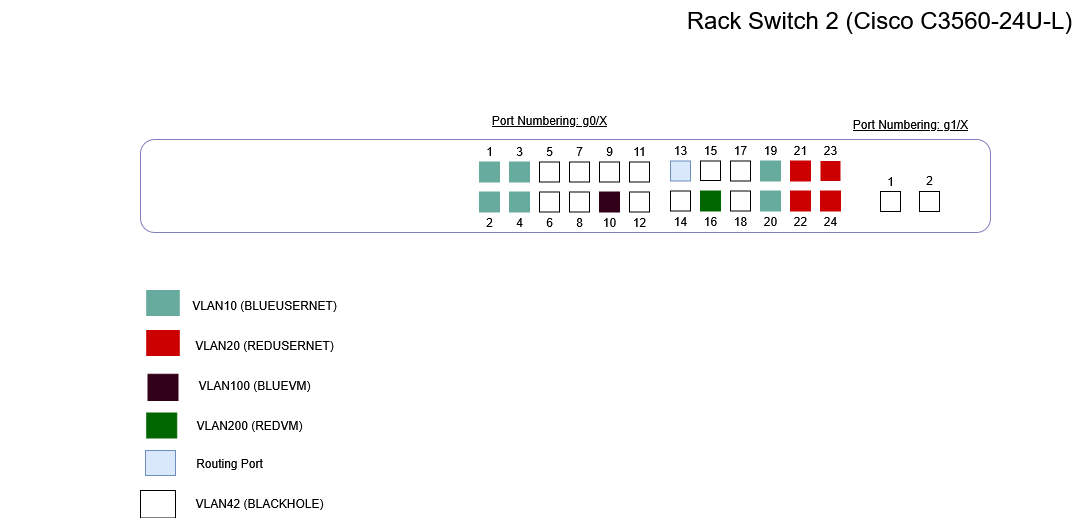

The diagram above was exported from draw.io. Its source (the exported page's mxGraphModel, read from the mxfile embedded in the PNG):
<mxGraphModel dx="935" dy="394" grid="1" gridSize="10" guides="1" tooltips="1" connect="1" arrows="1" fold="1" page="1" pageScale="1" pageWidth="1100" pageHeight="850" background="#FFFFFF" math="0" shadow="0">
  <root>
    <mxCell id="0" />
    <mxCell id="1" parent="0" />
    <mxCell id="4cxzj9NKPr6jgycP65hX-1" value="" style="rounded=1;whiteSpace=wrap;html=1;movable=1;resizable=1;rotatable=1;deletable=1;editable=1;locked=0;connectable=1;fillColor=none;strokeColor=#8080c0;" parent="1" vertex="1">
      <mxGeometry x="140" y="379" width="850" height="93" as="geometry" />
    </mxCell>
    <mxCell id="4cxzj9NKPr6jgycP65hX-2" value="&lt;font style=&quot;font-size: 24px;&quot;&gt;Rack Switch 2 (Cisco C3560-24U-L)&lt;/font&gt;" style="text;html=1;align=center;verticalAlign=middle;resizable=0;points=[];autosize=1;strokeColor=none;fillColor=none;" parent="1" vertex="1">
      <mxGeometry x="674.2" y="240" width="410" height="40" as="geometry" />
    </mxCell>
    <mxCell id="4cxzj9NKPr6jgycP65hX-60" value="&lt;u&gt;Port Numbering: g0/X&lt;/u&gt;" style="text;html=1;align=center;verticalAlign=middle;resizable=1;points=[];autosize=1;strokeColor=none;fillColor=none;movable=1;rotatable=1;deletable=1;editable=1;locked=0;connectable=1;" parent="1" vertex="1">
      <mxGeometry x="479" y="345" width="140" height="30" as="geometry" />
    </mxCell>
    <mxCell id="4cxzj9NKPr6jgycP65hX-121" value="VLAN10 (BLUEUSERNET)" style="text;html=1;align=center;verticalAlign=middle;resizable=0;points=[];autosize=1;strokeColor=none;fillColor=none;" parent="1" vertex="1">
      <mxGeometry x="178.75" y="530" width="170" height="30" as="geometry" />
    </mxCell>
    <mxCell id="4cxzj9NKPr6jgycP65hX-123" value="VLAN20 (REDUSERNET)" style="text;html=1;align=center;verticalAlign=middle;resizable=0;points=[];autosize=1;strokeColor=none;fillColor=none;" parent="1" vertex="1">
      <mxGeometry x="183.75" y="570" width="160" height="30" as="geometry" />
    </mxCell>
    <mxCell id="4cxzj9NKPr6jgycP65hX-127" value="VLAN100 (BLUEVM)" style="text;html=1;align=center;verticalAlign=middle;resizable=0;points=[];autosize=1;strokeColor=none;fillColor=none;" parent="1" vertex="1">
      <mxGeometry x="183.75" y="610" width="140" height="30" as="geometry" />
    </mxCell>
    <mxCell id="4cxzj9NKPr6jgycP65hX-128" value="" style="rounded=1;whiteSpace=wrap;html=1;fillColor=none;strokeColor=none;" parent="1" vertex="1">
      <mxGeometry y="380" width="10" height="90" as="geometry" />
    </mxCell>
    <mxCell id="4cxzj9NKPr6jgycP65hX-169" value="" style="rounded=0;whiteSpace=wrap;html=1;movable=1;resizable=1;rotatable=1;deletable=1;editable=1;locked=0;connectable=1;fillColor=light-dark(#67AB9F,#67AB9F);strokeColor=light-dark(#67AB9F,#9AC7BF);fillStyle=auto;" parent="1" vertex="1">
      <mxGeometry x="479" y="401.5" width="20" height="20" as="geometry" />
    </mxCell>
    <mxCell id="4cxzj9NKPr6jgycP65hX-170" value="" style="rounded=0;whiteSpace=wrap;html=1;movable=1;resizable=1;rotatable=1;deletable=1;editable=1;locked=0;connectable=1;fillColor=light-dark(#67AB9F,#67AB9F);strokeColor=light-dark(#67AB9F,#67AB9F);" parent="1" vertex="1">
      <mxGeometry x="479" y="431.5" width="20" height="20" as="geometry" />
    </mxCell>
    <mxCell id="4cxzj9NKPr6jgycP65hX-171" value="" style="rounded=0;whiteSpace=wrap;html=1;movable=1;resizable=1;rotatable=1;deletable=1;editable=1;locked=0;connectable=1;fillColor=light-dark(#67AB9F,#67AB9F);strokeColor=light-dark(#67AB9F,#67AB9F);" parent="1" vertex="1">
      <mxGeometry x="509" y="401.5" width="20" height="20" as="geometry" />
    </mxCell>
    <mxCell id="4cxzj9NKPr6jgycP65hX-172" value="" style="rounded=0;whiteSpace=wrap;html=1;movable=1;resizable=1;rotatable=1;deletable=1;editable=1;locked=0;connectable=1;fillColor=light-dark(#67AB9F,#67AB9F);strokeColor=light-dark(#67AB9F,#67AB9F);" parent="1" vertex="1">
      <mxGeometry x="509" y="431.5" width="20" height="20" as="geometry" />
    </mxCell>
    <mxCell id="4cxzj9NKPr6jgycP65hX-173" value="" style="rounded=0;whiteSpace=wrap;html=1;movable=1;resizable=1;rotatable=1;deletable=1;editable=1;locked=0;connectable=1;" parent="1" vertex="1">
      <mxGeometry x="539" y="401.5" width="20" height="20" as="geometry" />
    </mxCell>
    <mxCell id="4cxzj9NKPr6jgycP65hX-174" value="" style="rounded=0;whiteSpace=wrap;html=1;movable=1;resizable=1;rotatable=1;deletable=1;editable=1;locked=0;connectable=1;" parent="1" vertex="1">
      <mxGeometry x="539" y="431.5" width="20" height="20" as="geometry" />
    </mxCell>
    <mxCell id="4cxzj9NKPr6jgycP65hX-175" value="" style="rounded=0;whiteSpace=wrap;html=1;movable=1;resizable=1;rotatable=1;deletable=1;editable=1;locked=0;connectable=1;" parent="1" vertex="1">
      <mxGeometry x="569" y="401.5" width="20" height="20" as="geometry" />
    </mxCell>
    <mxCell id="4cxzj9NKPr6jgycP65hX-176" value="" style="rounded=0;whiteSpace=wrap;html=1;movable=1;resizable=1;rotatable=1;deletable=1;editable=1;locked=0;connectable=1;" parent="1" vertex="1">
      <mxGeometry x="569" y="431.5" width="20" height="20" as="geometry" />
    </mxCell>
    <mxCell id="4cxzj9NKPr6jgycP65hX-177" value="" style="rounded=0;whiteSpace=wrap;html=1;movable=1;resizable=1;rotatable=1;deletable=1;editable=1;locked=0;connectable=1;" parent="1" vertex="1">
      <mxGeometry x="599" y="401.5" width="20" height="20" as="geometry" />
    </mxCell>
    <mxCell id="4cxzj9NKPr6jgycP65hX-178" value="" style="rounded=0;whiteSpace=wrap;html=1;movable=1;resizable=1;rotatable=1;deletable=1;editable=1;locked=0;connectable=1;fillColor=light-dark(#33001A,#33001A);strokeColor=light-dark(#33001A,#33001A);direction=south;" parent="1" vertex="1">
      <mxGeometry x="599" y="431.5" width="20" height="20" as="geometry" />
    </mxCell>
    <mxCell id="4cxzj9NKPr6jgycP65hX-179" value="1" style="text;html=1;align=center;verticalAlign=middle;resizable=1;points=[];autosize=1;strokeColor=none;fillColor=none;movable=1;rotatable=1;deletable=1;editable=1;locked=0;connectable=1;" parent="1" vertex="1">
      <mxGeometry x="474" y="380" width="30" height="21" as="geometry" />
    </mxCell>
    <mxCell id="4cxzj9NKPr6jgycP65hX-180" value="2" style="text;html=1;align=center;verticalAlign=middle;resizable=1;points=[];autosize=1;strokeColor=none;fillColor=none;movable=1;rotatable=1;deletable=1;editable=1;locked=0;connectable=1;" parent="1" vertex="1">
      <mxGeometry x="474" y="451" width="30" height="22" as="geometry" />
    </mxCell>
    <mxCell id="4cxzj9NKPr6jgycP65hX-181" value="3" style="text;html=1;align=center;verticalAlign=middle;resizable=1;points=[];autosize=1;strokeColor=none;fillColor=none;movable=1;rotatable=1;deletable=1;editable=1;locked=0;connectable=1;" parent="1" vertex="1">
      <mxGeometry x="504" y="380" width="30" height="21" as="geometry" />
    </mxCell>
    <mxCell id="4cxzj9NKPr6jgycP65hX-182" value="5" style="text;html=1;align=center;verticalAlign=middle;resizable=1;points=[];autosize=1;strokeColor=none;fillColor=none;movable=1;rotatable=1;deletable=1;editable=1;locked=0;connectable=1;" parent="1" vertex="1">
      <mxGeometry x="534" y="380" width="30" height="21" as="geometry" />
    </mxCell>
    <mxCell id="4cxzj9NKPr6jgycP65hX-183" value="7" style="text;html=1;align=center;verticalAlign=middle;resizable=1;points=[];autosize=1;strokeColor=none;fillColor=none;movable=1;rotatable=1;deletable=1;editable=1;locked=0;connectable=1;" parent="1" vertex="1">
      <mxGeometry x="564" y="380" width="30" height="21" as="geometry" />
    </mxCell>
    <mxCell id="4cxzj9NKPr6jgycP65hX-184" value="9" style="text;html=1;align=center;verticalAlign=middle;resizable=1;points=[];autosize=1;strokeColor=none;fillColor=none;movable=1;rotatable=1;deletable=1;editable=1;locked=0;connectable=1;" parent="1" vertex="1">
      <mxGeometry x="594" y="380" width="30" height="21" as="geometry" />
    </mxCell>
    <mxCell id="4cxzj9NKPr6jgycP65hX-185" value="4" style="text;html=1;align=center;verticalAlign=middle;resizable=1;points=[];autosize=1;strokeColor=none;fillColor=none;movable=1;rotatable=1;deletable=1;editable=1;locked=0;connectable=1;" parent="1" vertex="1">
      <mxGeometry x="504" y="451" width="30" height="22" as="geometry" />
    </mxCell>
    <mxCell id="4cxzj9NKPr6jgycP65hX-186" value="6" style="text;html=1;align=center;verticalAlign=middle;resizable=1;points=[];autosize=1;strokeColor=none;fillColor=none;movable=1;rotatable=1;deletable=1;editable=1;locked=0;connectable=1;" parent="1" vertex="1">
      <mxGeometry x="534" y="451" width="30" height="22" as="geometry" />
    </mxCell>
    <mxCell id="4cxzj9NKPr6jgycP65hX-187" value="8" style="text;html=1;align=center;verticalAlign=middle;resizable=1;points=[];autosize=1;strokeColor=none;fillColor=none;movable=1;rotatable=1;deletable=1;editable=1;locked=0;connectable=1;" parent="1" vertex="1">
      <mxGeometry x="564" y="451" width="30" height="22" as="geometry" />
    </mxCell>
    <mxCell id="4cxzj9NKPr6jgycP65hX-188" value="10" style="text;html=1;align=center;verticalAlign=middle;resizable=1;points=[];autosize=1;strokeColor=none;fillColor=none;movable=1;rotatable=1;deletable=1;editable=1;locked=0;connectable=1;" parent="1" vertex="1">
      <mxGeometry x="589" y="451" width="40" height="22" as="geometry" />
    </mxCell>
    <mxCell id="4cxzj9NKPr6jgycP65hX-217" value="" style="rounded=0;whiteSpace=wrap;html=1;movable=1;resizable=1;rotatable=1;deletable=1;editable=1;locked=0;connectable=1;" parent="1" vertex="1">
      <mxGeometry x="629" y="401.5" width="20" height="20" as="geometry" />
    </mxCell>
    <mxCell id="4cxzj9NKPr6jgycP65hX-218" value="" style="rounded=0;whiteSpace=wrap;html=1;movable=1;resizable=1;rotatable=1;deletable=1;editable=1;locked=0;connectable=1;" parent="1" vertex="1">
      <mxGeometry x="629" y="431.5" width="20" height="20" as="geometry" />
    </mxCell>
    <mxCell id="4cxzj9NKPr6jgycP65hX-219" value="11" style="text;html=1;align=center;verticalAlign=middle;resizable=1;points=[];autosize=1;strokeColor=none;fillColor=none;movable=1;rotatable=1;deletable=1;editable=1;locked=0;connectable=1;" parent="1" vertex="1">
      <mxGeometry x="619" y="376" width="40" height="30" as="geometry" />
    </mxCell>
    <mxCell id="4cxzj9NKPr6jgycP65hX-220" value="12" style="text;html=1;align=center;verticalAlign=middle;resizable=1;points=[];autosize=1;strokeColor=none;fillColor=none;movable=1;rotatable=1;deletable=1;editable=1;locked=0;connectable=1;" parent="1" vertex="1">
      <mxGeometry x="619" y="447" width="40" height="30" as="geometry" />
    </mxCell>
    <mxCell id="4cxzj9NKPr6jgycP65hX-221" value="" style="rounded=0;whiteSpace=wrap;html=1;movable=1;resizable=1;rotatable=1;deletable=1;editable=1;locked=0;connectable=1;fillColor=#dae8fc;strokeColor=#6c8ebf;" parent="1" vertex="1">
      <mxGeometry x="670" y="400.5" width="20" height="20" as="geometry" />
    </mxCell>
    <mxCell id="4cxzj9NKPr6jgycP65hX-222" value="" style="rounded=0;whiteSpace=wrap;html=1;movable=1;resizable=1;rotatable=1;deletable=1;editable=1;locked=0;connectable=1;" parent="1" vertex="1">
      <mxGeometry x="670" y="430.5" width="20" height="20" as="geometry" />
    </mxCell>
    <mxCell id="4cxzj9NKPr6jgycP65hX-223" value="" style="rounded=0;whiteSpace=wrap;html=1;movable=1;resizable=1;rotatable=1;deletable=1;editable=1;locked=0;connectable=1;" parent="1" vertex="1">
      <mxGeometry x="700" y="400.5" width="20" height="19.5" as="geometry" />
    </mxCell>
    <mxCell id="4cxzj9NKPr6jgycP65hX-224" value="" style="rounded=0;whiteSpace=wrap;html=1;movable=1;resizable=1;rotatable=1;deletable=1;editable=1;locked=0;connectable=1;fillColor=light-dark(#006600,#006600);strokeColor=light-dark(#006600,#006600);" parent="1" vertex="1">
      <mxGeometry x="700" y="430.5" width="20" height="20" as="geometry" />
    </mxCell>
    <mxCell id="4cxzj9NKPr6jgycP65hX-225" value="" style="rounded=0;whiteSpace=wrap;html=1;movable=1;resizable=1;rotatable=1;deletable=1;editable=1;locked=0;connectable=1;" parent="1" vertex="1">
      <mxGeometry x="730" y="400.5" width="20" height="20" as="geometry" />
    </mxCell>
    <mxCell id="4cxzj9NKPr6jgycP65hX-226" value="" style="rounded=0;whiteSpace=wrap;html=1;movable=1;resizable=1;rotatable=1;deletable=1;editable=1;locked=0;connectable=1;" parent="1" vertex="1">
      <mxGeometry x="730" y="430.5" width="20" height="20" as="geometry" />
    </mxCell>
    <mxCell id="4cxzj9NKPr6jgycP65hX-227" value="" style="rounded=0;whiteSpace=wrap;html=1;movable=1;resizable=1;rotatable=1;deletable=1;editable=1;locked=0;connectable=1;fillColor=light-dark(#67AB9F,#67AB9F);strokeColor=light-dark(#67AB9F,#67AB9F);fontColor=#000000;" parent="1" vertex="1">
      <mxGeometry x="760" y="400.5" width="20" height="20" as="geometry" />
    </mxCell>
    <mxCell id="4cxzj9NKPr6jgycP65hX-228" value="" style="rounded=0;whiteSpace=wrap;html=1;movable=1;resizable=1;rotatable=1;deletable=1;editable=1;locked=0;connectable=1;fillColor=light-dark(#67AB9F,#67AB9F);strokeColor=light-dark(#67AB9F,#67AB9F);fontColor=#000000;" parent="1" vertex="1">
      <mxGeometry x="760" y="430.5" width="20" height="20" as="geometry" />
    </mxCell>
    <mxCell id="4cxzj9NKPr6jgycP65hX-229" value="" style="rounded=0;whiteSpace=wrap;html=1;movable=1;resizable=1;rotatable=1;deletable=1;editable=1;locked=0;connectable=1;fillColor=light-dark(#CC0000,#CC0000);strokeColor=light-dark(#CC0000,#CC0000);fontColor=#000000;" parent="1" vertex="1">
      <mxGeometry x="790" y="400.5" width="20" height="20" as="geometry" />
    </mxCell>
    <mxCell id="4cxzj9NKPr6jgycP65hX-230" value="" style="rounded=0;whiteSpace=wrap;html=1;movable=1;resizable=1;rotatable=1;deletable=1;editable=1;locked=0;connectable=1;fillColor=light-dark(#CC0000,#CC0000);strokeColor=light-dark(#CC0000,#CC0000);fontColor=#000000;" parent="1" vertex="1">
      <mxGeometry x="790" y="430.5" width="20" height="20" as="geometry" />
    </mxCell>
    <mxCell id="4cxzj9NKPr6jgycP65hX-231" value="13" style="text;html=1;align=center;verticalAlign=middle;resizable=1;points=[];autosize=1;strokeColor=none;fillColor=none;movable=1;rotatable=1;deletable=1;editable=1;locked=0;connectable=1;" parent="1" vertex="1">
      <mxGeometry x="660" y="375" width="40" height="30" as="geometry" />
    </mxCell>
    <mxCell id="4cxzj9NKPr6jgycP65hX-232" value="14" style="text;html=1;align=center;verticalAlign=middle;resizable=1;points=[];autosize=1;strokeColor=none;fillColor=none;movable=1;rotatable=1;deletable=1;editable=1;locked=0;connectable=1;" parent="1" vertex="1">
      <mxGeometry x="660" y="446" width="40" height="30" as="geometry" />
    </mxCell>
    <mxCell id="4cxzj9NKPr6jgycP65hX-233" value="15" style="text;html=1;align=center;verticalAlign=middle;resizable=1;points=[];autosize=1;strokeColor=none;fillColor=none;movable=1;rotatable=1;deletable=1;editable=1;locked=0;connectable=1;" parent="1" vertex="1">
      <mxGeometry x="690" y="375" width="40" height="30" as="geometry" />
    </mxCell>
    <mxCell id="4cxzj9NKPr6jgycP65hX-234" value="17" style="text;html=1;align=center;verticalAlign=middle;resizable=1;points=[];autosize=1;strokeColor=none;fillColor=none;movable=1;rotatable=1;deletable=1;editable=1;locked=0;connectable=1;" parent="1" vertex="1">
      <mxGeometry x="720" y="375" width="40" height="30" as="geometry" />
    </mxCell>
    <mxCell id="4cxzj9NKPr6jgycP65hX-235" value="19" style="text;html=1;align=center;verticalAlign=middle;resizable=1;points=[];autosize=1;strokeColor=none;fillColor=none;movable=1;rotatable=1;deletable=1;editable=1;locked=0;connectable=1;" parent="1" vertex="1">
      <mxGeometry x="750" y="375" width="40" height="30" as="geometry" />
    </mxCell>
    <mxCell id="4cxzj9NKPr6jgycP65hX-236" value="21" style="text;html=1;align=center;verticalAlign=middle;resizable=1;points=[];autosize=1;strokeColor=none;fillColor=none;movable=1;rotatable=1;deletable=1;editable=1;locked=0;connectable=1;" parent="1" vertex="1">
      <mxGeometry x="780" y="375" width="40" height="30" as="geometry" />
    </mxCell>
    <mxCell id="4cxzj9NKPr6jgycP65hX-237" value="16" style="text;html=1;align=center;verticalAlign=middle;resizable=1;points=[];autosize=1;strokeColor=none;fillColor=none;movable=1;rotatable=1;deletable=1;editable=1;locked=0;connectable=1;" parent="1" vertex="1">
      <mxGeometry x="690" y="446" width="40" height="30" as="geometry" />
    </mxCell>
    <mxCell id="4cxzj9NKPr6jgycP65hX-238" value="18" style="text;html=1;align=center;verticalAlign=middle;resizable=1;points=[];autosize=1;strokeColor=none;fillColor=none;movable=1;rotatable=1;deletable=1;editable=1;locked=0;connectable=1;" parent="1" vertex="1">
      <mxGeometry x="720" y="446" width="40" height="30" as="geometry" />
    </mxCell>
    <mxCell id="4cxzj9NKPr6jgycP65hX-239" value="20" style="text;html=1;align=center;verticalAlign=middle;resizable=1;points=[];autosize=1;strokeColor=none;fillColor=none;movable=1;rotatable=1;deletable=1;editable=1;locked=0;connectable=1;" parent="1" vertex="1">
      <mxGeometry x="750" y="446" width="40" height="30" as="geometry" />
    </mxCell>
    <mxCell id="4cxzj9NKPr6jgycP65hX-240" value="22" style="text;html=1;align=center;verticalAlign=middle;resizable=1;points=[];autosize=1;strokeColor=none;fillColor=none;movable=1;rotatable=1;deletable=1;editable=1;locked=0;connectable=1;" parent="1" vertex="1">
      <mxGeometry x="780" y="446" width="40" height="30" as="geometry" />
    </mxCell>
    <mxCell id="4cxzj9NKPr6jgycP65hX-241" value="" style="rounded=0;whiteSpace=wrap;html=1;movable=1;resizable=1;rotatable=1;deletable=1;editable=1;locked=0;connectable=1;fillColor=light-dark(#CC0000,#CC0000);strokeColor=none;fontColor=#000000;" parent="1" vertex="1">
      <mxGeometry x="820" y="400.5" width="20" height="20" as="geometry" />
    </mxCell>
    <mxCell id="4cxzj9NKPr6jgycP65hX-242" value="" style="rounded=0;whiteSpace=wrap;html=1;movable=1;resizable=1;rotatable=1;deletable=1;editable=1;locked=0;connectable=1;fillColor=light-dark(#CC0000,#CC0000);strokeColor=light-dark(#CC0000,#CC0000);fontColor=#000000;" parent="1" vertex="1">
      <mxGeometry x="820" y="430.5" width="20" height="20" as="geometry" />
    </mxCell>
    <mxCell id="4cxzj9NKPr6jgycP65hX-243" value="23" style="text;html=1;align=center;verticalAlign=middle;resizable=1;points=[];autosize=1;strokeColor=none;fillColor=none;movable=1;rotatable=1;deletable=1;editable=1;locked=0;connectable=1;" parent="1" vertex="1">
      <mxGeometry x="810" y="375" width="40" height="30" as="geometry" />
    </mxCell>
    <mxCell id="4cxzj9NKPr6jgycP65hX-244" value="24" style="text;html=1;align=center;verticalAlign=middle;resizable=1;points=[];autosize=1;strokeColor=none;fillColor=none;movable=1;rotatable=1;deletable=1;editable=1;locked=0;connectable=1;" parent="1" vertex="1">
      <mxGeometry x="810" y="446" width="40" height="30" as="geometry" />
    </mxCell>
    <mxCell id="4cxzj9NKPr6jgycP65hX-245" value="" style="rounded=0;whiteSpace=wrap;html=1;movable=1;resizable=1;rotatable=1;deletable=1;editable=1;locked=0;connectable=1;" parent="1" vertex="1">
      <mxGeometry x="880" y="431" width="20" height="20" as="geometry" />
    </mxCell>
    <mxCell id="4cxzj9NKPr6jgycP65hX-246" value="" style="rounded=0;whiteSpace=wrap;html=1;movable=1;resizable=1;rotatable=1;deletable=1;editable=1;locked=0;connectable=1;" parent="1" vertex="1">
      <mxGeometry x="919" y="431" width="20" height="20" as="geometry" />
    </mxCell>
    <mxCell id="4cxzj9NKPr6jgycP65hX-247" value="1" style="text;html=1;align=center;verticalAlign=middle;resizable=1;points=[];autosize=1;strokeColor=none;fillColor=none;movable=1;rotatable=1;deletable=1;editable=1;locked=0;connectable=1;" parent="1" vertex="1">
      <mxGeometry x="875" y="406" width="30" height="30" as="geometry" />
    </mxCell>
    <mxCell id="4cxzj9NKPr6jgycP65hX-248" value="2" style="text;html=1;align=center;verticalAlign=middle;resizable=1;points=[];autosize=1;strokeColor=none;fillColor=none;movable=1;rotatable=1;deletable=1;editable=1;locked=0;connectable=1;" parent="1" vertex="1">
      <mxGeometry x="914" y="405" width="30" height="30" as="geometry" />
    </mxCell>
    <mxCell id="4cxzj9NKPr6jgycP65hX-249" value="&lt;u&gt;Port Numbering: g1/X&lt;/u&gt;" style="text;html=1;align=center;verticalAlign=middle;resizable=1;points=[];autosize=1;strokeColor=none;fillColor=none;movable=1;rotatable=1;deletable=1;editable=1;locked=0;connectable=1;" parent="1" vertex="1">
      <mxGeometry x="840" y="349" width="140" height="30" as="geometry" />
    </mxCell>
    <mxCell id="dgDRARL7OCQmhsWqU-X_-2" value="VLAN200 (REDVM)" style="text;html=1;align=center;verticalAlign=middle;resizable=0;points=[];autosize=1;strokeColor=none;fillColor=none;" parent="1" vertex="1">
      <mxGeometry x="183.75" y="650" width="130" height="30" as="geometry" />
    </mxCell>
    <mxCell id="tlvtkqwKsxGihaF0Nrrs-1" value="" style="rounded=0;whiteSpace=wrap;html=1;movable=1;resizable=1;rotatable=1;deletable=1;editable=1;locked=0;connectable=1;fillColor=light-dark(#67AB9F,#67AB9F);strokeColor=light-dark(#67AB9F,#67AB9F);" vertex="1" parent="1">
      <mxGeometry x="146.25" y="530" width="32.5" height="25" as="geometry" />
    </mxCell>
    <mxCell id="tlvtkqwKsxGihaF0Nrrs-2" value="" style="rounded=0;whiteSpace=wrap;html=1;movable=1;resizable=1;rotatable=1;deletable=1;editable=1;locked=0;connectable=1;fillColor=light-dark(#CC0000,#CC0000);strokeColor=light-dark(#CC0000,#CC0000);fontColor=#000000;" vertex="1" parent="1">
      <mxGeometry x="146.25" y="570" width="32.5" height="25" as="geometry" />
    </mxCell>
    <mxCell id="tlvtkqwKsxGihaF0Nrrs-3" value="" style="rounded=0;whiteSpace=wrap;html=1;movable=1;resizable=1;rotatable=1;deletable=1;editable=1;locked=0;connectable=1;fillColor=#dae8fc;strokeColor=#6c8ebf;" vertex="1" parent="1">
      <mxGeometry x="145" y="690" width="30" height="25" as="geometry" />
    </mxCell>
    <mxCell id="tlvtkqwKsxGihaF0Nrrs-4" value="" style="rounded=0;whiteSpace=wrap;html=1;movable=1;resizable=1;rotatable=1;deletable=1;editable=1;locked=0;connectable=1;fillColor=light-dark(#006600,#006600);strokeColor=light-dark(#006600,#006600);" vertex="1" parent="1">
      <mxGeometry x="146.25" y="652.5" width="30" height="25" as="geometry" />
    </mxCell>
    <mxCell id="tlvtkqwKsxGihaF0Nrrs-5" value="" style="rounded=0;whiteSpace=wrap;html=1;movable=1;resizable=1;rotatable=1;deletable=1;editable=1;locked=0;connectable=1;fillColor=light-dark(#33001A,#33001A);strokeColor=light-dark(#33001A,#33001A);direction=south;" vertex="1" parent="1">
      <mxGeometry x="147.5" y="613.75" width="30" height="26.25" as="geometry" />
    </mxCell>
    <mxCell id="tlvtkqwKsxGihaF0Nrrs-6" value="Routing Port" style="text;html=1;align=center;verticalAlign=middle;resizable=0;points=[];autosize=1;strokeColor=none;fillColor=none;" vertex="1" parent="1">
      <mxGeometry x="183.75" y="687.5" width="90" height="30" as="geometry" />
    </mxCell>
    <mxCell id="tlvtkqwKsxGihaF0Nrrs-7" value="" style="rounded=0;whiteSpace=wrap;html=1;movable=1;resizable=1;rotatable=1;deletable=1;editable=1;locked=0;connectable=1;" vertex="1" parent="1">
      <mxGeometry x="140" y="730" width="35" height="27.5" as="geometry" />
    </mxCell>
    <mxCell id="tlvtkqwKsxGihaF0Nrrs-8" value="VLAN42 (BLACKHOLE)" style="text;html=1;align=center;verticalAlign=middle;resizable=0;points=[];autosize=1;strokeColor=none;fillColor=none;" vertex="1" parent="1">
      <mxGeometry x="183.75" y="727.5" width="150" height="30" as="geometry" />
    </mxCell>
  </root>
</mxGraphModel>